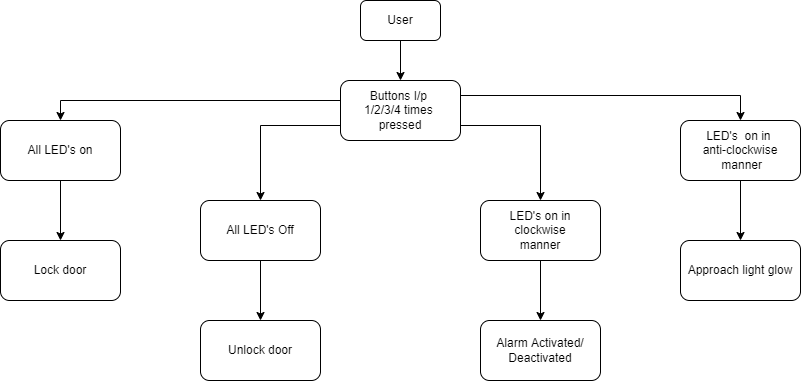

The diagram above was exported from draw.io. Its source (the exported page's mxGraphModel, read from the mxfile embedded in the PNG):
<mxGraphModel dx="868" dy="488" grid="1" gridSize="10" guides="1" tooltips="1" connect="1" arrows="1" fold="1" page="1" pageScale="1" pageWidth="850" pageHeight="1100" math="0" shadow="0">
  <root>
    <mxCell id="0" />
    <mxCell id="1" parent="0" />
    <mxCell id="YVoUwMzJlWvMd2aeeYFr-2" style="edgeStyle=orthogonalEdgeStyle;rounded=0;orthogonalLoop=1;jettySize=auto;html=1;exitX=0.5;exitY=1;exitDx=0;exitDy=0;" edge="1" parent="1" source="YVoUwMzJlWvMd2aeeYFr-1">
      <mxGeometry relative="1" as="geometry">
        <mxPoint x="440" y="120" as="targetPoint" />
      </mxGeometry>
    </mxCell>
    <mxCell id="YVoUwMzJlWvMd2aeeYFr-1" value="User" style="rounded=1;whiteSpace=wrap;html=1;" vertex="1" parent="1">
      <mxGeometry x="400" y="40" width="80" height="40" as="geometry" />
    </mxCell>
    <mxCell id="YVoUwMzJlWvMd2aeeYFr-8" style="edgeStyle=orthogonalEdgeStyle;rounded=0;orthogonalLoop=1;jettySize=auto;html=1;exitX=0;exitY=0.5;exitDx=0;exitDy=0;entryX=0.5;entryY=0;entryDx=0;entryDy=0;" edge="1" parent="1" source="YVoUwMzJlWvMd2aeeYFr-3" target="YVoUwMzJlWvMd2aeeYFr-4">
      <mxGeometry relative="1" as="geometry">
        <Array as="points">
          <mxPoint x="380" y="140" />
          <mxPoint x="100" y="140" />
        </Array>
      </mxGeometry>
    </mxCell>
    <mxCell id="YVoUwMzJlWvMd2aeeYFr-9" style="edgeStyle=orthogonalEdgeStyle;rounded=0;orthogonalLoop=1;jettySize=auto;html=1;exitX=1;exitY=0.25;exitDx=0;exitDy=0;entryX=0.5;entryY=0;entryDx=0;entryDy=0;" edge="1" parent="1" source="YVoUwMzJlWvMd2aeeYFr-3" target="YVoUwMzJlWvMd2aeeYFr-7">
      <mxGeometry relative="1" as="geometry" />
    </mxCell>
    <mxCell id="YVoUwMzJlWvMd2aeeYFr-10" style="edgeStyle=orthogonalEdgeStyle;rounded=0;orthogonalLoop=1;jettySize=auto;html=1;exitX=0;exitY=0.75;exitDx=0;exitDy=0;entryX=0.5;entryY=0;entryDx=0;entryDy=0;" edge="1" parent="1" source="YVoUwMzJlWvMd2aeeYFr-3" target="YVoUwMzJlWvMd2aeeYFr-5">
      <mxGeometry relative="1" as="geometry" />
    </mxCell>
    <mxCell id="YVoUwMzJlWvMd2aeeYFr-11" style="edgeStyle=orthogonalEdgeStyle;rounded=0;orthogonalLoop=1;jettySize=auto;html=1;exitX=1;exitY=0.75;exitDx=0;exitDy=0;entryX=0.5;entryY=0;entryDx=0;entryDy=0;" edge="1" parent="1" source="YVoUwMzJlWvMd2aeeYFr-3" target="YVoUwMzJlWvMd2aeeYFr-6">
      <mxGeometry relative="1" as="geometry" />
    </mxCell>
    <mxCell id="YVoUwMzJlWvMd2aeeYFr-3" value="Buttons I/p&amp;nbsp;&lt;br&gt;1/2/3/4 times&amp;nbsp;&lt;br&gt;pressed" style="rounded=1;whiteSpace=wrap;html=1;" vertex="1" parent="1">
      <mxGeometry x="380" y="120" width="120" height="60" as="geometry" />
    </mxCell>
    <mxCell id="YVoUwMzJlWvMd2aeeYFr-12" style="edgeStyle=orthogonalEdgeStyle;rounded=0;orthogonalLoop=1;jettySize=auto;html=1;exitX=0.5;exitY=1;exitDx=0;exitDy=0;" edge="1" parent="1" source="YVoUwMzJlWvMd2aeeYFr-4">
      <mxGeometry relative="1" as="geometry">
        <mxPoint x="100" y="280" as="targetPoint" />
      </mxGeometry>
    </mxCell>
    <mxCell id="YVoUwMzJlWvMd2aeeYFr-4" value="&lt;span&gt;All LED's on&lt;/span&gt;" style="rounded=1;whiteSpace=wrap;html=1;" vertex="1" parent="1">
      <mxGeometry x="40" y="160" width="120" height="60" as="geometry" />
    </mxCell>
    <mxCell id="YVoUwMzJlWvMd2aeeYFr-13" style="edgeStyle=orthogonalEdgeStyle;rounded=0;orthogonalLoop=1;jettySize=auto;html=1;exitX=0.5;exitY=1;exitDx=0;exitDy=0;" edge="1" parent="1" source="YVoUwMzJlWvMd2aeeYFr-5">
      <mxGeometry relative="1" as="geometry">
        <mxPoint x="300" y="360" as="targetPoint" />
      </mxGeometry>
    </mxCell>
    <mxCell id="YVoUwMzJlWvMd2aeeYFr-5" value="&lt;span&gt;All LED's Off&lt;/span&gt;" style="rounded=1;whiteSpace=wrap;html=1;" vertex="1" parent="1">
      <mxGeometry x="240" y="240" width="120" height="60" as="geometry" />
    </mxCell>
    <mxCell id="YVoUwMzJlWvMd2aeeYFr-14" style="edgeStyle=orthogonalEdgeStyle;rounded=0;orthogonalLoop=1;jettySize=auto;html=1;exitX=0.5;exitY=1;exitDx=0;exitDy=0;" edge="1" parent="1" source="YVoUwMzJlWvMd2aeeYFr-6">
      <mxGeometry relative="1" as="geometry">
        <mxPoint x="580" y="360" as="targetPoint" />
      </mxGeometry>
    </mxCell>
    <mxCell id="YVoUwMzJlWvMd2aeeYFr-6" value="&lt;span&gt;LED's on in&lt;/span&gt;&lt;br&gt;&lt;span&gt;clockwise&lt;br&gt;manner&lt;/span&gt;" style="rounded=1;whiteSpace=wrap;html=1;" vertex="1" parent="1">
      <mxGeometry x="520" y="240" width="120" height="60" as="geometry" />
    </mxCell>
    <mxCell id="YVoUwMzJlWvMd2aeeYFr-15" style="edgeStyle=orthogonalEdgeStyle;rounded=0;orthogonalLoop=1;jettySize=auto;html=1;exitX=0.5;exitY=1;exitDx=0;exitDy=0;" edge="1" parent="1" source="YVoUwMzJlWvMd2aeeYFr-7">
      <mxGeometry relative="1" as="geometry">
        <mxPoint x="780" y="280" as="targetPoint" />
      </mxGeometry>
    </mxCell>
    <mxCell id="YVoUwMzJlWvMd2aeeYFr-7" value="&lt;span&gt;LED's&amp;nbsp; on in&amp;nbsp;&lt;/span&gt;&lt;br&gt;&lt;span&gt;anti-clockwise&lt;br&gt;&amp;nbsp;manner&lt;/span&gt;" style="rounded=1;whiteSpace=wrap;html=1;" vertex="1" parent="1">
      <mxGeometry x="720" y="160" width="120" height="60" as="geometry" />
    </mxCell>
    <mxCell id="YVoUwMzJlWvMd2aeeYFr-16" value="Lock door" style="rounded=1;whiteSpace=wrap;html=1;" vertex="1" parent="1">
      <mxGeometry x="40" y="280" width="120" height="60" as="geometry" />
    </mxCell>
    <mxCell id="YVoUwMzJlWvMd2aeeYFr-17" value="Unlock door" style="rounded=1;whiteSpace=wrap;html=1;" vertex="1" parent="1">
      <mxGeometry x="240" y="360" width="120" height="60" as="geometry" />
    </mxCell>
    <mxCell id="YVoUwMzJlWvMd2aeeYFr-18" value="Alarm Activated/&lt;br&gt;Deactivated" style="rounded=1;whiteSpace=wrap;html=1;" vertex="1" parent="1">
      <mxGeometry x="520" y="360" width="120" height="60" as="geometry" />
    </mxCell>
    <mxCell id="YVoUwMzJlWvMd2aeeYFr-19" value="Approach light glow" style="rounded=1;whiteSpace=wrap;html=1;" vertex="1" parent="1">
      <mxGeometry x="720" y="280" width="120" height="60" as="geometry" />
    </mxCell>
  </root>
</mxGraphModel>